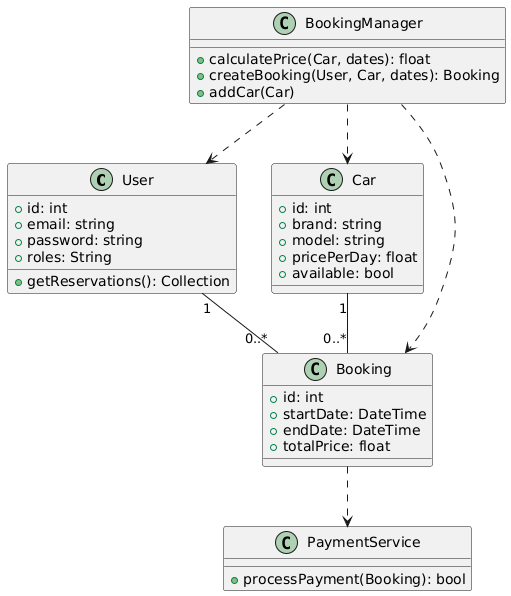

The diagram above was rendered by PlantUML. Its source (embedded in the PNG):
@startuml
class User {
    +id: int
    +email: string
    +password: string
    +roles: String
    +getReservations(): Collection
    
}

class Car {
    +id: int
    +brand: string
    +model: string
    +pricePerDay: float
    +available: bool
}

class Booking {
    +id: int
    +startDate: DateTime
    +endDate: DateTime
    +totalPrice: float
}

class PaymentService {
    +processPayment(Booking): bool
}

class BookingManager {
    +calculatePrice(Car, dates): float
    +createBooking(User, Car, dates): Booking
    +addCar(Car)
}

User "1" -- "0..*" Booking
Car "1" -- "0..*" Booking
BookingManager ..> Booking
BookingManager ..> Car
BookingManager ..> User
Booking ..> PaymentService
@enduml